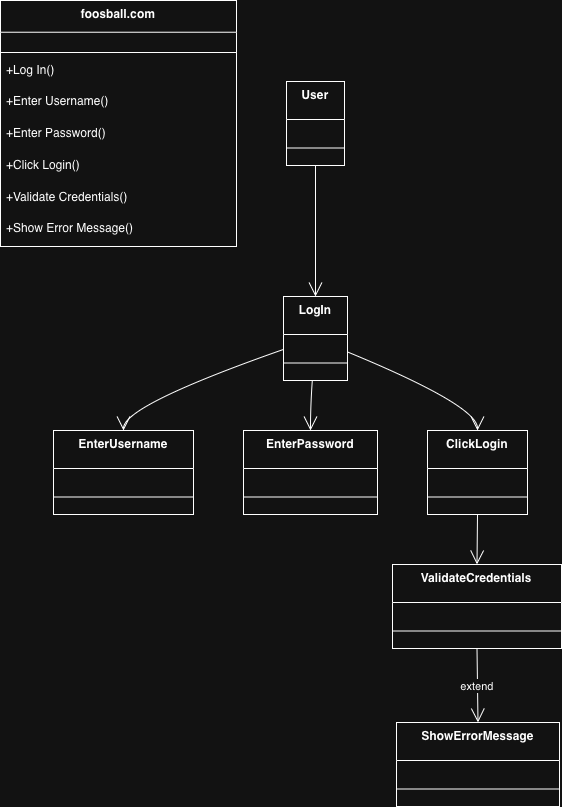

The diagram above was exported from draw.io. Its source (the exported page's mxGraphModel, read from the mxfile embedded in the PNG):
<mxGraphModel dx="1220" dy="839" grid="1" gridSize="10" guides="1" tooltips="1" connect="1" arrows="1" fold="1" page="1" pageScale="1" pageWidth="850" pageHeight="1100" math="0" shadow="0">
  <root>
    <mxCell id="0" />
    <mxCell id="1" parent="0" />
    <mxCell id="2" parent="1" style="swimlane;fontStyle=1;align=center;verticalAlign=top;childLayout=stackLayout;horizontal=1;startSize=31.733333333333334;horizontalStack=0;resizeParent=1;resizeParentMax=0;resizeLast=0;collapsible=0;marginBottom=0;" value="foosball.com" vertex="1">
      <mxGeometry height="246" width="236" x="8" y="8" as="geometry" />
    </mxCell>
    <mxCell id="3" parent="2" style="line;strokeWidth=1;fillColor=none;align=left;verticalAlign=middle;spacingTop=-1;spacingLeft=3;spacingRight=3;rotatable=0;labelPosition=right;points=[];portConstraint=eastwest;strokeColor=inherit;" vertex="1">
      <mxGeometry height="8" width="236" y="48" as="geometry" />
    </mxCell>
    <mxCell id="4" parent="2" style="text;strokeColor=none;fillColor=none;align=left;verticalAlign=top;spacingLeft=4;spacingRight=4;overflow=hidden;rotatable=0;points=[[0,0.5],[1,0.5]];portConstraint=eastwest;" value="+Log In()" vertex="1">
      <mxGeometry height="32" width="236" y="56" as="geometry" />
    </mxCell>
    <mxCell id="5" parent="2" style="text;strokeColor=none;fillColor=none;align=left;verticalAlign=top;spacingLeft=4;spacingRight=4;overflow=hidden;rotatable=0;points=[[0,0.5],[1,0.5]];portConstraint=eastwest;" value="+Enter Username()" vertex="1">
      <mxGeometry height="32" width="236" y="87" as="geometry" />
    </mxCell>
    <mxCell id="6" parent="2" style="text;strokeColor=none;fillColor=none;align=left;verticalAlign=top;spacingLeft=4;spacingRight=4;overflow=hidden;rotatable=0;points=[[0,0.5],[1,0.5]];portConstraint=eastwest;" value="+Enter Password()" vertex="1">
      <mxGeometry height="32" width="236" y="119" as="geometry" />
    </mxCell>
    <mxCell id="7" parent="2" style="text;strokeColor=none;fillColor=none;align=left;verticalAlign=top;spacingLeft=4;spacingRight=4;overflow=hidden;rotatable=0;points=[[0,0.5],[1,0.5]];portConstraint=eastwest;" value="+Click Login()" vertex="1">
      <mxGeometry height="32" width="236" y="151" as="geometry" />
    </mxCell>
    <mxCell id="8" parent="2" style="text;strokeColor=none;fillColor=none;align=left;verticalAlign=top;spacingLeft=4;spacingRight=4;overflow=hidden;rotatable=0;points=[[0,0.5],[1,0.5]];portConstraint=eastwest;" value="+Validate Credentials()" vertex="1">
      <mxGeometry height="32" width="236" y="183" as="geometry" />
    </mxCell>
    <mxCell id="9" parent="2" style="text;strokeColor=none;fillColor=none;align=left;verticalAlign=top;spacingLeft=4;spacingRight=4;overflow=hidden;rotatable=0;points=[[0,0.5],[1,0.5]];portConstraint=eastwest;" value="+Show Error Message()" vertex="1">
      <mxGeometry height="32" width="236" y="214" as="geometry" />
    </mxCell>
    <mxCell id="10" parent="1" style="swimlane;fontStyle=1;align=center;verticalAlign=top;childLayout=stackLayout;horizontal=1;startSize=38;horizontalStack=0;resizeParent=1;resizeParentMax=0;resizeLast=0;collapsible=0;marginBottom=0;" value="User" vertex="1">
      <mxGeometry height="84" width="58" x="294" y="89" as="geometry" />
    </mxCell>
    <mxCell id="11" parent="10" style="line;strokeWidth=1;fillColor=none;align=left;verticalAlign=middle;spacingTop=-1;spacingLeft=3;spacingRight=3;rotatable=0;labelPosition=right;points=[];portConstraint=eastwest;strokeColor=inherit;" vertex="1">
      <mxGeometry height="19" width="58" y="57" as="geometry" />
    </mxCell>
    <mxCell id="12" parent="1" style="swimlane;fontStyle=1;align=center;verticalAlign=top;childLayout=stackLayout;horizontal=1;startSize=38;horizontalStack=0;resizeParent=1;resizeParentMax=0;resizeLast=0;collapsible=0;marginBottom=0;" value="LogIn" vertex="1">
      <mxGeometry height="84" width="64" x="291" y="304" as="geometry" />
    </mxCell>
    <mxCell id="13" parent="12" style="line;strokeWidth=1;fillColor=none;align=left;verticalAlign=middle;spacingTop=-1;spacingLeft=3;spacingRight=3;rotatable=0;labelPosition=right;points=[];portConstraint=eastwest;strokeColor=inherit;" vertex="1">
      <mxGeometry height="19" width="64" y="57" as="geometry" />
    </mxCell>
    <mxCell id="14" parent="1" style="swimlane;fontStyle=1;align=center;verticalAlign=top;childLayout=stackLayout;horizontal=1;startSize=38;horizontalStack=0;resizeParent=1;resizeParentMax=0;resizeLast=0;collapsible=0;marginBottom=0;" value="EnterUsername" vertex="1">
      <mxGeometry height="84" width="140" x="61" y="438" as="geometry" />
    </mxCell>
    <mxCell id="15" parent="14" style="line;strokeWidth=1;fillColor=none;align=left;verticalAlign=middle;spacingTop=-1;spacingLeft=3;spacingRight=3;rotatable=0;labelPosition=right;points=[];portConstraint=eastwest;strokeColor=inherit;" vertex="1">
      <mxGeometry height="19" width="140" y="57" as="geometry" />
    </mxCell>
    <mxCell id="16" parent="1" style="swimlane;fontStyle=1;align=center;verticalAlign=top;childLayout=stackLayout;horizontal=1;startSize=38;horizontalStack=0;resizeParent=1;resizeParentMax=0;resizeLast=0;collapsible=0;marginBottom=0;" value="EnterPassword" vertex="1">
      <mxGeometry height="84" width="134" x="251" y="438" as="geometry" />
    </mxCell>
    <mxCell id="17" parent="16" style="line;strokeWidth=1;fillColor=none;align=left;verticalAlign=middle;spacingTop=-1;spacingLeft=3;spacingRight=3;rotatable=0;labelPosition=right;points=[];portConstraint=eastwest;strokeColor=inherit;" vertex="1">
      <mxGeometry height="19" width="134" y="57" as="geometry" />
    </mxCell>
    <mxCell id="18" parent="1" style="swimlane;fontStyle=1;align=center;verticalAlign=top;childLayout=stackLayout;horizontal=1;startSize=38;horizontalStack=0;resizeParent=1;resizeParentMax=0;resizeLast=0;collapsible=0;marginBottom=0;" value="ClickLogin" vertex="1">
      <mxGeometry height="84" width="100" x="435" y="438" as="geometry" />
    </mxCell>
    <mxCell id="19" parent="18" style="line;strokeWidth=1;fillColor=none;align=left;verticalAlign=middle;spacingTop=-1;spacingLeft=3;spacingRight=3;rotatable=0;labelPosition=right;points=[];portConstraint=eastwest;strokeColor=inherit;" vertex="1">
      <mxGeometry height="19" width="100" y="57" as="geometry" />
    </mxCell>
    <mxCell id="20" parent="1" style="swimlane;fontStyle=1;align=center;verticalAlign=top;childLayout=stackLayout;horizontal=1;startSize=38;horizontalStack=0;resizeParent=1;resizeParentMax=0;resizeLast=0;collapsible=0;marginBottom=0;" value="ValidateCredentials" vertex="1">
      <mxGeometry height="84" width="169" x="400" y="572" as="geometry" />
    </mxCell>
    <mxCell id="21" parent="20" style="line;strokeWidth=1;fillColor=none;align=left;verticalAlign=middle;spacingTop=-1;spacingLeft=3;spacingRight=3;rotatable=0;labelPosition=right;points=[];portConstraint=eastwest;strokeColor=inherit;" vertex="1">
      <mxGeometry height="19" width="169" y="57" as="geometry" />
    </mxCell>
    <mxCell id="22" parent="1" style="swimlane;fontStyle=1;align=center;verticalAlign=top;childLayout=stackLayout;horizontal=1;startSize=38;horizontalStack=0;resizeParent=1;resizeParentMax=0;resizeLast=0;collapsible=0;marginBottom=0;" value="ShowErrorMessage" vertex="1">
      <mxGeometry height="84" width="163" x="404" y="730" as="geometry" />
    </mxCell>
    <mxCell id="23" parent="22" style="line;strokeWidth=1;fillColor=none;align=left;verticalAlign=middle;spacingTop=-1;spacingLeft=3;spacingRight=3;rotatable=0;labelPosition=right;points=[];portConstraint=eastwest;strokeColor=inherit;" vertex="1">
      <mxGeometry height="19" width="163" y="57" as="geometry" />
    </mxCell>
    <mxCell id="24" edge="1" parent="1" source="10" style="curved=1;startArrow=none;endArrow=open;endSize=12;exitX=0.5;exitY=1;entryX=0.5;entryY=0;" target="12" value="">
      <mxGeometry relative="1" as="geometry">
        <Array as="points" />
      </mxGeometry>
    </mxCell>
    <mxCell id="25" edge="1" parent="1" source="12" style="curved=1;startArrow=none;endArrow=open;endSize=12;exitX=0;exitY=0.63;entryX=0.5;entryY=0;" target="14" value="">
      <mxGeometry relative="1" as="geometry">
        <Array as="points">
          <mxPoint x="131" y="413" />
        </Array>
      </mxGeometry>
    </mxCell>
    <mxCell id="26" edge="1" parent="1" source="12" style="curved=1;startArrow=none;endArrow=open;endSize=12;exitX=0.45;exitY=1;entryX=0.5;entryY=0;" target="16" value="">
      <mxGeometry relative="1" as="geometry">
        <Array as="points">
          <mxPoint x="318" y="413" />
        </Array>
      </mxGeometry>
    </mxCell>
    <mxCell id="27" edge="1" parent="1" source="12" style="curved=1;startArrow=none;endArrow=open;endSize=12;exitX=1;exitY=0.66;entryX=0.5;entryY=0;" target="18" value="">
      <mxGeometry relative="1" as="geometry">
        <Array as="points">
          <mxPoint x="485" y="413" />
        </Array>
      </mxGeometry>
    </mxCell>
    <mxCell id="28" edge="1" parent="1" source="18" style="curved=1;startArrow=none;endArrow=open;endSize=12;exitX=0.5;exitY=1;entryX=0.5;entryY=0;" target="20" value="">
      <mxGeometry relative="1" as="geometry">
        <Array as="points" />
      </mxGeometry>
    </mxCell>
    <mxCell id="29" edge="1" parent="1" source="20" style="curved=1;startArrow=none;endArrow=open;endSize=12;exitX=0.5;exitY=1;entryX=0.5;entryY=0;" target="22" value="extend">
      <mxGeometry relative="1" as="geometry">
        <Array as="points" />
      </mxGeometry>
    </mxCell>
  </root>
</mxGraphModel>